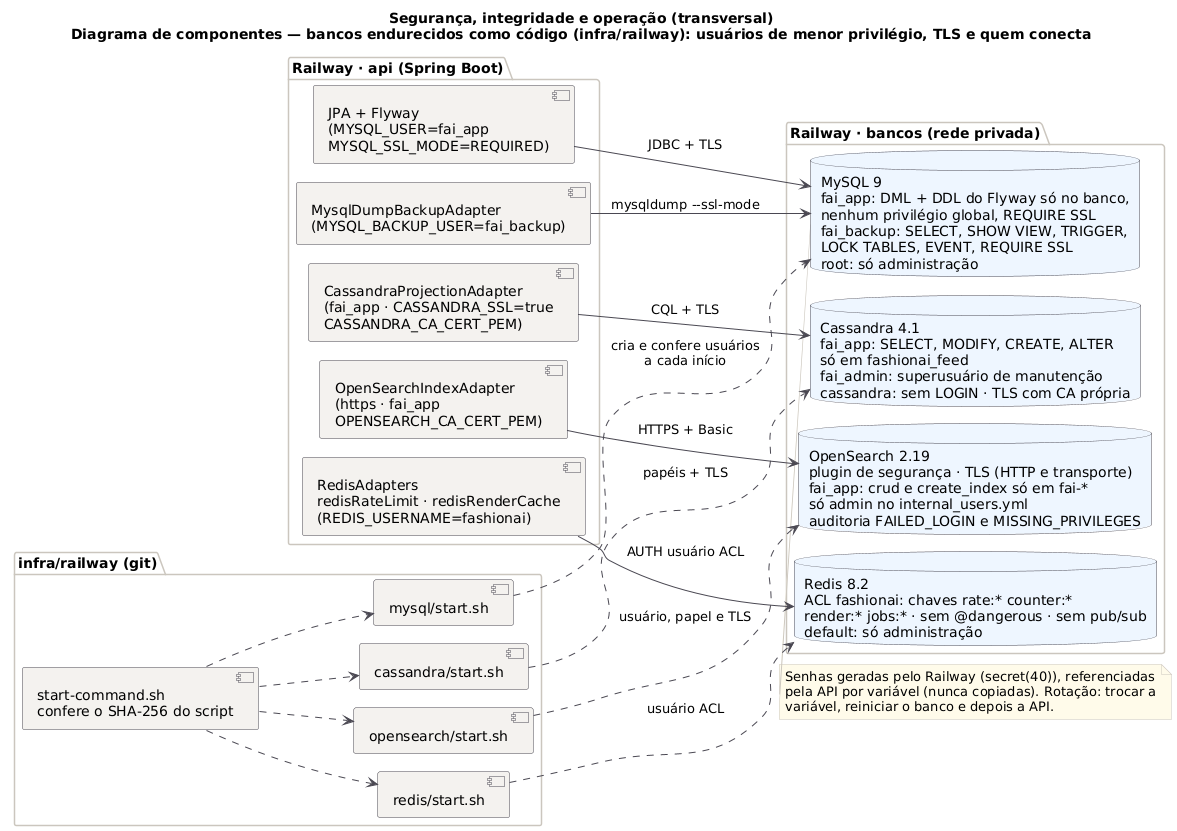

The diagram above was rendered by PlantUML. Its source (embedded in the PNG):
@startuml BANCOS_Componentes_Menor_Privilegio
!pragma layout smetana
title Segurança, integridade e operação (transversal)\nDiagrama de componentes — bancos endurecidos como código (infra/railway): usuários de menor privilégio, TLS e quem conecta
!include _estilo.iuml
left to right direction

package "Railway · api (Spring Boot)" {
  component "JPA + Flyway\n(MYSQL_USER=fai_app\nMYSQL_SSL_MODE=REQUIRED)" as JPA
  component "MysqlDumpBackupAdapter\n(MYSQL_BACKUP_USER=fai_backup)" as BKP
  component "CassandraProjectionAdapter\n(fai_app · CASSANDRA_SSL=true\nCASSANDRA_CA_CERT_PEM)" as CAD
  component "OpenSearchIndexAdapter\n(https · fai_app\nOPENSEARCH_CA_CERT_PEM)" as OSA
  component "RedisAdapters\nredisRateLimit · redisRenderCache\n(REDIS_USERNAME=fashionai)" as RDA
}

package "infra/railway (git)" {
  component "start-command.sh\nconfere o SHA-256 do script" as CMD
  component "mysql/start.sh" as SMY
  component "cassandra/start.sh" as SCA
  component "opensearch/start.sh" as SOS
  component "redis/start.sh" as SRD
}

package "Railway · bancos (rede privada)" {
  database "MySQL 9\nfai_app: DML + DDL do Flyway só no banco,\nnenhum privilégio global, REQUIRE SSL\nfai_backup: SELECT, SHOW VIEW, TRIGGER,\nLOCK TABLES, EVENT, REQUIRE SSL\nroot: só administração" as MY
  database "Cassandra 4.1\nfai_app: SELECT, MODIFY, CREATE, ALTER\nsó em fashionai_feed\nfai_admin: superusuário de manutenção\ncassandra: sem LOGIN · TLS com CA própria" as CA
  database "OpenSearch 2.19\nplugin de segurança · TLS (HTTP e transporte)\nfai_app: crud e create_index só em fai-*\nsó admin no internal_users.yml\nauditoria FAILED_LOGIN e MISSING_PRIVILEGES" as OS
  database "Redis 8.2\nACL fashionai: chaves rate:* counter:*\nrender:* jobs:* · sem @dangerous · sem pub/sub\ndefault: só administração" as RD
}

CMD ..> SMY
CMD ..> SCA
CMD ..> SOS
CMD ..> SRD
SMY ..> MY : cria e confere usuários\na cada início
SCA ..> CA : papéis + TLS
SOS ..> OS : usuário, papel e TLS
SRD ..> RD : usuário ACL

JPA --> MY : JDBC + TLS
BKP --> MY : mysqldump --ssl-mode
CAD --> CA : CQL + TLS
OSA --> OS : HTTPS + Basic
RDA --> RD : AUTH usuário ACL

note bottom of MY
  Senhas geradas pelo Railway (secret(40)), referenciadas
  pela API por variável (nunca copiadas). Rotação: trocar a
  variável, reiniciar o banco e depois a API.
end note
@enduml